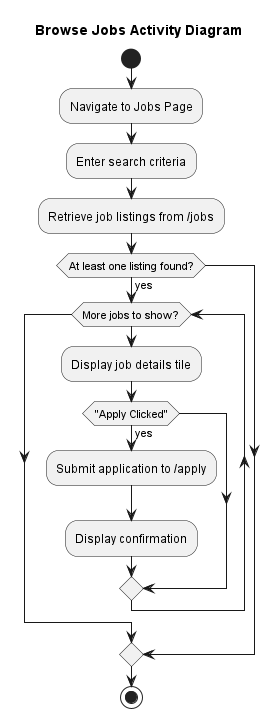

The diagram above was rendered by PlantUML. Its source (embedded in the PNG):
@startuml Browse Jobs Activity Diagram
title Browse Jobs Activity Diagram

start

:Navigate to Jobs Page;
:Enter search criteria;
:Retrieve job listings from /jobs;

if (At least one listing found?) then (yes)

    while (More jobs to show?)
        :Display job details tile;
        
        if ("Apply Clicked") then (yes)
            :Submit application to /apply;
            :Display confirmation;
        endif

    endwhile

endif

stop

@enduml